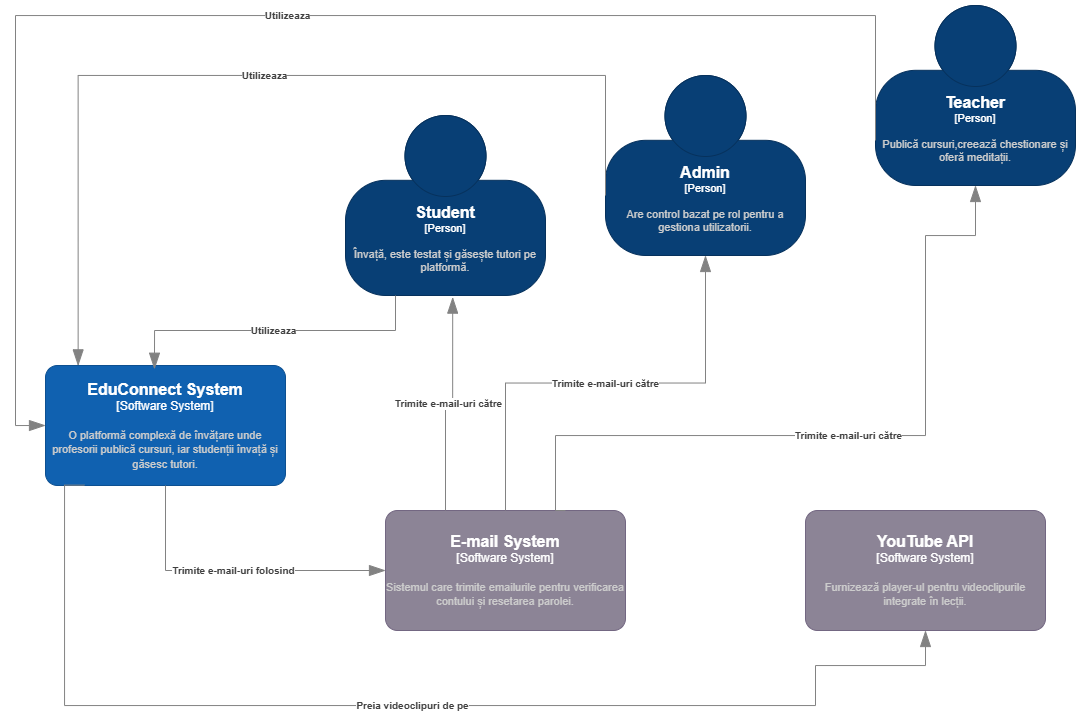

The diagram above was exported from draw.io. Its source (the exported page's mxGraphModel, read from the mxfile embedded in the PNG):
<mxGraphModel dx="2032" dy="723" grid="1" gridSize="10" guides="1" tooltips="1" connect="1" arrows="1" fold="1" page="1" pageScale="1" pageWidth="827" pageHeight="1169" math="0" shadow="0">
  <root>
    <mxCell id="0" />
    <mxCell id="1" parent="0" />
    <object placeholders="1" c4Name="EduConnect System" c4Type="Software System" c4Description="O platformă complexă de învățare unde profesorii publică cursuri, iar studenții învață și găsesc tutori." label="&lt;font style=&quot;font-size: 16px&quot;&gt;&lt;b&gt;%c4Name%&lt;/b&gt;&lt;/font&gt;&lt;div&gt;[%c4Type%]&lt;/div&gt;&lt;br&gt;&lt;div&gt;&lt;font style=&quot;font-size: 11px&quot;&gt;&lt;font color=&quot;#cccccc&quot;&gt;%c4Description%&lt;/font&gt;&lt;/div&gt;" id="QJ_OyVunbi7oOmNU_mL7-3">
      <mxCell parent="1" style="rounded=1;whiteSpace=wrap;html=1;labelBackgroundColor=none;fillColor=#1061B0;fontColor=#ffffff;align=center;arcSize=10;strokeColor=#0D5091;metaEdit=1;resizable=0;points=[[0.25,0,0],[0.5,0,0],[0.75,0,0],[1,0.25,0],[1,0.5,0],[1,0.75,0],[0.75,1,0],[0.5,1,0],[0.25,1,0],[0,0.75,0],[0,0.5,0],[0,0.25,0]];" vertex="1">
        <mxGeometry height="120" width="240" x="-270" y="380" as="geometry" />
      </mxCell>
    </object>
    <object placeholders="1" c4Name="Teacher" c4Type="Person" c4Description="Publică cursuri,creează chestionare și oferă meditații." label="&lt;font style=&quot;font-size: 16px&quot;&gt;&lt;b&gt;%c4Name%&lt;/b&gt;&lt;/font&gt;&lt;div&gt;[%c4Type%]&lt;/div&gt;&lt;br&gt;&lt;div&gt;&lt;font style=&quot;font-size: 11px&quot;&gt;&lt;font color=&quot;#cccccc&quot;&gt;%c4Description%&lt;/font&gt;&lt;/div&gt;" id="QJ_OyVunbi7oOmNU_mL7-4">
      <mxCell parent="1" style="html=1;fontSize=11;dashed=0;whiteSpace=wrap;fillColor=#083F75;strokeColor=#06315C;fontColor=#ffffff;shape=mxgraph.c4.person2;align=center;metaEdit=1;points=[[0.5,0,0],[1,0.5,0],[1,0.75,0],[0.75,1,0],[0.5,1,0],[0.25,1,0],[0,0.75,0],[0,0.5,0]];resizable=0;" vertex="1">
        <mxGeometry height="180" width="200" x="560" y="20" as="geometry" />
      </mxCell>
    </object>
    <object placeholders="1" c4Name="Student" c4Type="Person" c4Description="Învață, este testat și găsește tutori pe platformă." label="&lt;font style=&quot;font-size: 16px&quot;&gt;&lt;b&gt;%c4Name%&lt;/b&gt;&lt;/font&gt;&lt;div&gt;[%c4Type%]&lt;/div&gt;&lt;br&gt;&lt;div&gt;&lt;font style=&quot;font-size: 11px&quot;&gt;&lt;font color=&quot;#cccccc&quot;&gt;%c4Description%&lt;/font&gt;&lt;/div&gt;" id="QJ_OyVunbi7oOmNU_mL7-5">
      <mxCell parent="1" style="html=1;fontSize=11;dashed=0;whiteSpace=wrap;fillColor=#083F75;strokeColor=#06315C;fontColor=#ffffff;shape=mxgraph.c4.person2;align=center;metaEdit=1;points=[[0.5,0,0],[1,0.5,0],[1,0.75,0],[0.75,1,0],[0.5,1,0],[0.25,1,0],[0,0.75,0],[0,0.5,0]];resizable=0;" vertex="1">
        <mxGeometry height="180" width="200" x="30" y="130" as="geometry" />
      </mxCell>
    </object>
    <object placeholders="1" c4Name="Admin" c4Type="Person" c4Description="Are control bazat pe rol pentru a gestiona utilizatorii." label="&lt;font style=&quot;font-size: 16px&quot;&gt;&lt;b&gt;%c4Name%&lt;/b&gt;&lt;/font&gt;&lt;div&gt;[%c4Type%]&lt;/div&gt;&lt;br&gt;&lt;div&gt;&lt;font style=&quot;font-size: 11px&quot;&gt;&lt;font color=&quot;#cccccc&quot;&gt;%c4Description%&lt;/font&gt;&lt;/div&gt;" id="QJ_OyVunbi7oOmNU_mL7-6">
      <mxCell parent="1" style="html=1;fontSize=11;dashed=0;whiteSpace=wrap;fillColor=#083F75;strokeColor=#06315C;fontColor=#ffffff;shape=mxgraph.c4.person2;align=center;metaEdit=1;points=[[0.5,0,0],[1,0.5,0],[1,0.75,0],[0.75,1,0],[0.5,1,0],[0.25,1,0],[0,0.75,0],[0,0.5,0]];resizable=0;" vertex="1">
        <mxGeometry height="180" width="200" x="290" y="90" as="geometry" />
      </mxCell>
    </object>
    <object placeholders="1" c4Name="E-mail System" c4Type="Software System" c4Description="Sistemul care trimite emailurile pentru verificarea contului și resetarea parolei." label="&lt;font style=&quot;font-size: 16px&quot;&gt;&lt;b&gt;%c4Name%&lt;/b&gt;&lt;/font&gt;&lt;div&gt;[%c4Type%]&lt;/div&gt;&lt;br&gt;&lt;div&gt;&lt;font style=&quot;font-size: 11px&quot;&gt;&lt;font color=&quot;#cccccc&quot;&gt;%c4Description%&lt;/font&gt;&lt;/div&gt;" id="QJ_OyVunbi7oOmNU_mL7-7">
      <mxCell parent="1" style="rounded=1;whiteSpace=wrap;html=1;labelBackgroundColor=none;fillColor=#8C8496;fontColor=#ffffff;align=center;arcSize=10;strokeColor=#736782;metaEdit=1;resizable=0;points=[[0.25,0,0],[0.5,0,0],[0.75,0,0],[1,0.25,0],[1,0.5,0],[1,0.75,0],[0.75,1,0],[0.5,1,0],[0.25,1,0],[0,0.75,0],[0,0.5,0],[0,0.25,0]];" vertex="1">
        <mxGeometry height="120" width="240" x="70" y="525" as="geometry" />
      </mxCell>
    </object>
    <object placeholders="1" c4Name="YouTube API" c4Type="Software System" c4Description="Furnizează player-ul pentru videoclipurile integrate în lecții. " label="&lt;font style=&quot;font-size: 16px&quot;&gt;&lt;b&gt;%c4Name%&lt;/b&gt;&lt;/font&gt;&lt;div&gt;[%c4Type%]&lt;/div&gt;&lt;br&gt;&lt;div&gt;&lt;font style=&quot;font-size: 11px&quot;&gt;&lt;font color=&quot;#cccccc&quot;&gt;%c4Description%&lt;/font&gt;&lt;/div&gt;" id="QJ_OyVunbi7oOmNU_mL7-8">
      <mxCell parent="1" style="rounded=1;whiteSpace=wrap;html=1;labelBackgroundColor=none;fillColor=#8C8496;fontColor=#ffffff;align=center;arcSize=10;strokeColor=#736782;metaEdit=1;resizable=0;points=[[0.25,0,0],[0.5,0,0],[0.75,0,0],[1,0.25,0],[1,0.5,0],[1,0.75,0],[0.75,1,0],[0.5,1,0],[0.25,1,0],[0,0.75,0],[0,0.5,0],[0,0.25,0]];" vertex="1">
        <mxGeometry height="120" width="240" x="490" y="525" as="geometry" />
      </mxCell>
    </object>
    <object placeholders="1" c4Type="Relationship" c4Description="Trimite e-mail-uri folosind" label="&lt;div style=&quot;text-align: left&quot;&gt;&lt;div style=&quot;text-align: center&quot;&gt;&lt;b&gt;%c4Description%&lt;/b&gt;&lt;/div&gt;" id="QJ_OyVunbi7oOmNU_mL7-9">
      <mxCell edge="1" parent="1" source="QJ_OyVunbi7oOmNU_mL7-3" style="endArrow=blockThin;html=1;fontSize=10;fontColor=#404040;strokeWidth=1;endFill=1;strokeColor=#828282;elbow=vertical;metaEdit=1;endSize=14;startSize=14;jumpStyle=arc;jumpSize=16;rounded=0;edgeStyle=orthogonalEdgeStyle;exitX=0.5;exitY=1;exitDx=0;exitDy=0;exitPerimeter=0;entryX=0;entryY=0.5;entryDx=0;entryDy=0;entryPerimeter=0;" target="QJ_OyVunbi7oOmNU_mL7-7">
        <mxGeometry relative="1" width="240" as="geometry">
          <mxPoint x="-70" y="440" as="sourcePoint" />
          <mxPoint x="140" y="520" as="targetPoint" />
        </mxGeometry>
      </mxCell>
    </object>
    <object placeholders="1" c4Type="Relationship" c4Description="Preia videoclipuri de pe" label="&lt;div style=&quot;text-align: left&quot;&gt;&lt;div style=&quot;text-align: center&quot;&gt;&lt;b&gt;%c4Description%&lt;/b&gt;&lt;/div&gt;" id="QJ_OyVunbi7oOmNU_mL7-15">
      <mxCell edge="1" parent="1" source="QJ_OyVunbi7oOmNU_mL7-3" style="endArrow=blockThin;html=1;fontSize=10;fontColor=#404040;strokeWidth=1;endFill=1;strokeColor=#828282;elbow=vertical;metaEdit=1;endSize=14;startSize=14;jumpStyle=arc;jumpSize=16;rounded=0;edgeStyle=orthogonalEdgeStyle;exitX=0.162;exitY=0.997;exitDx=0;exitDy=0;exitPerimeter=0;entryX=0.5;entryY=1;entryDx=0;entryDy=0;entryPerimeter=0;" target="QJ_OyVunbi7oOmNU_mL7-8">
        <mxGeometry relative="1" width="240" as="geometry">
          <Array as="points">
            <mxPoint x="-251" y="720" />
            <mxPoint x="500" y="720" />
            <mxPoint x="500" y="680" />
            <mxPoint x="610" y="680" />
          </Array>
          <mxPoint x="160" y="450" as="sourcePoint" />
          <mxPoint x="500" y="650" as="targetPoint" />
        </mxGeometry>
      </mxCell>
    </object>
    <object placeholders="1" c4Type="Relationship" c4Description="Trimite e-mail-uri către" label="&lt;div style=&quot;text-align: left&quot;&gt;&lt;div style=&quot;text-align: center&quot;&gt;&lt;b&gt;%c4Description%&lt;/b&gt;&lt;/div&gt;" id="QJ_OyVunbi7oOmNU_mL7-16">
      <mxCell edge="1" parent="1" source="QJ_OyVunbi7oOmNU_mL7-7" style="endArrow=blockThin;html=1;fontSize=10;fontColor=#404040;strokeWidth=1;endFill=1;strokeColor=#828282;elbow=vertical;metaEdit=1;endSize=14;startSize=14;jumpStyle=arc;jumpSize=16;rounded=0;edgeStyle=orthogonalEdgeStyle;exitX=0.25;exitY=0;exitDx=0;exitDy=0;exitPerimeter=0;entryX=0.536;entryY=1.009;entryDx=0;entryDy=0;entryPerimeter=0;" target="QJ_OyVunbi7oOmNU_mL7-5">
        <mxGeometry relative="1" width="240" as="geometry">
          <mxPoint x="160" y="450" as="sourcePoint" />
          <mxPoint x="400" y="450" as="targetPoint" />
        </mxGeometry>
      </mxCell>
    </object>
    <object placeholders="1" c4Type="Relationship" c4Description="Trimite e-mail-uri către" label="&lt;div style=&quot;text-align: left&quot;&gt;&lt;div style=&quot;text-align: center&quot;&gt;&lt;b&gt;%c4Description%&lt;/b&gt;&lt;/div&gt;" id="QJ_OyVunbi7oOmNU_mL7-17">
      <mxCell edge="1" parent="1" source="QJ_OyVunbi7oOmNU_mL7-7" style="endArrow=blockThin;html=1;fontSize=10;fontColor=#404040;strokeWidth=1;endFill=1;strokeColor=#828282;elbow=vertical;metaEdit=1;endSize=14;startSize=14;jumpStyle=arc;jumpSize=16;rounded=0;edgeStyle=orthogonalEdgeStyle;exitX=0.5;exitY=0;exitDx=0;exitDy=0;exitPerimeter=0;entryX=0.5;entryY=1;entryDx=0;entryDy=0;entryPerimeter=0;" target="QJ_OyVunbi7oOmNU_mL7-6">
        <mxGeometry relative="1" width="240" as="geometry">
          <mxPoint x="313" y="723" as="sourcePoint" />
          <mxPoint x="230" y="410" as="targetPoint" />
        </mxGeometry>
      </mxCell>
    </object>
    <object placeholders="1" c4Type="Relationship" c4Description="Trimite e-mail-uri către" label="&lt;div style=&quot;text-align: left&quot;&gt;&lt;div style=&quot;text-align: center&quot;&gt;&lt;b&gt;%c4Description%&lt;/b&gt;&lt;/div&gt;" id="QJ_OyVunbi7oOmNU_mL7-18">
      <mxCell edge="1" parent="1" source="QJ_OyVunbi7oOmNU_mL7-7" style="endArrow=blockThin;html=1;fontSize=10;fontColor=#404040;strokeWidth=1;endFill=1;strokeColor=#828282;elbow=vertical;metaEdit=1;endSize=14;startSize=14;jumpStyle=arc;jumpSize=16;rounded=0;edgeStyle=orthogonalEdgeStyle;entryX=0.5;entryY=1;entryDx=0;entryDy=0;entryPerimeter=0;exitX=0.75;exitY=0;exitDx=0;exitDy=0;exitPerimeter=0;" target="QJ_OyVunbi7oOmNU_mL7-4">
        <mxGeometry relative="1" width="240" as="geometry">
          <Array as="points">
            <mxPoint x="240" y="525" />
            <mxPoint x="240" y="450" />
            <mxPoint x="610" y="450" />
            <mxPoint x="610" y="250" />
            <mxPoint x="660" y="250" />
          </Array>
          <mxPoint x="190" y="520" as="sourcePoint" />
          <mxPoint x="260" y="490" as="targetPoint" />
        </mxGeometry>
      </mxCell>
    </object>
    <object placeholders="1" c4Type="Relationship" c4Description="Utilizeaza" label="&lt;div style=&quot;text-align: left&quot;&gt;&lt;div style=&quot;text-align: center&quot;&gt;&lt;b&gt;%c4Description%&lt;/b&gt;&lt;/div&gt;" id="ET8qU0PeG8TlwsaL2d8b-7">
      <mxCell edge="1" parent="1" source="QJ_OyVunbi7oOmNU_mL7-5" style="endArrow=blockThin;html=1;fontSize=10;fontColor=#404040;strokeWidth=1;endFill=1;strokeColor=#828282;elbow=vertical;metaEdit=1;endSize=14;startSize=14;jumpStyle=arc;jumpSize=16;rounded=0;edgeStyle=orthogonalEdgeStyle;entryX=0.454;entryY=0.031;entryDx=0;entryDy=0;entryPerimeter=0;exitX=0.25;exitY=1;exitDx=0;exitDy=0;exitPerimeter=0;" target="QJ_OyVunbi7oOmNU_mL7-3">
        <mxGeometry relative="1" width="240" as="geometry">
          <mxPoint x="-90" y="210" as="sourcePoint" />
          <mxPoint x="150" y="210" as="targetPoint" />
        </mxGeometry>
      </mxCell>
    </object>
    <object placeholders="1" c4Type="Relationship" c4Description="Utilizeaza" label="&lt;div style=&quot;text-align: left&quot;&gt;&lt;div style=&quot;text-align: center&quot;&gt;&lt;b&gt;%c4Description%&lt;/b&gt;&lt;/div&gt;" id="ET8qU0PeG8TlwsaL2d8b-8">
      <mxCell edge="1" parent="1" source="QJ_OyVunbi7oOmNU_mL7-6" style="endArrow=blockThin;html=1;fontSize=10;fontColor=#404040;strokeWidth=1;endFill=1;strokeColor=#828282;elbow=vertical;metaEdit=1;endSize=14;startSize=14;jumpStyle=arc;jumpSize=16;rounded=0;edgeStyle=orthogonalEdgeStyle;entryX=0.136;entryY=0.003;entryDx=0;entryDy=0;entryPerimeter=0;exitX=0;exitY=0.667;exitDx=0;exitDy=0;exitPerimeter=0;" target="QJ_OyVunbi7oOmNU_mL7-3">
        <mxGeometry relative="1" width="240" x="-0.0169" as="geometry">
          <mxPoint as="offset" />
          <Array as="points">
            <mxPoint x="290" y="90" />
            <mxPoint x="-237" y="90" />
          </Array>
          <mxPoint x="171" y="290" as="sourcePoint" />
          <mxPoint x="80" y="384" as="targetPoint" />
        </mxGeometry>
      </mxCell>
    </object>
    <object placeholders="1" c4Type="Relationship" c4Description="Utilizeaza" label="&lt;div style=&quot;text-align: left&quot;&gt;&lt;div style=&quot;text-align: center&quot;&gt;&lt;b&gt;%c4Description%&lt;/b&gt;&lt;/div&gt;" id="ET8qU0PeG8TlwsaL2d8b-9">
      <mxCell edge="1" parent="1" source="QJ_OyVunbi7oOmNU_mL7-4" style="endArrow=blockThin;html=1;fontSize=10;fontColor=#404040;strokeWidth=1;endFill=1;strokeColor=#828282;elbow=vertical;metaEdit=1;endSize=14;startSize=14;jumpStyle=arc;jumpSize=16;rounded=0;edgeStyle=orthogonalEdgeStyle;entryX=0;entryY=0.5;entryDx=0;entryDy=0;entryPerimeter=0;exitX=0;exitY=0.75;exitDx=0;exitDy=0;exitPerimeter=0;" target="QJ_OyVunbi7oOmNU_mL7-3">
        <mxGeometry relative="1" width="240" as="geometry">
          <Array as="points">
            <mxPoint x="560" y="30" />
            <mxPoint x="-300" y="30" />
            <mxPoint x="-300" y="440" />
          </Array>
          <mxPoint x="611" y="210" as="sourcePoint" />
          <mxPoint x="520" y="304" as="targetPoint" />
        </mxGeometry>
      </mxCell>
    </object>
  </root>
</mxGraphModel>